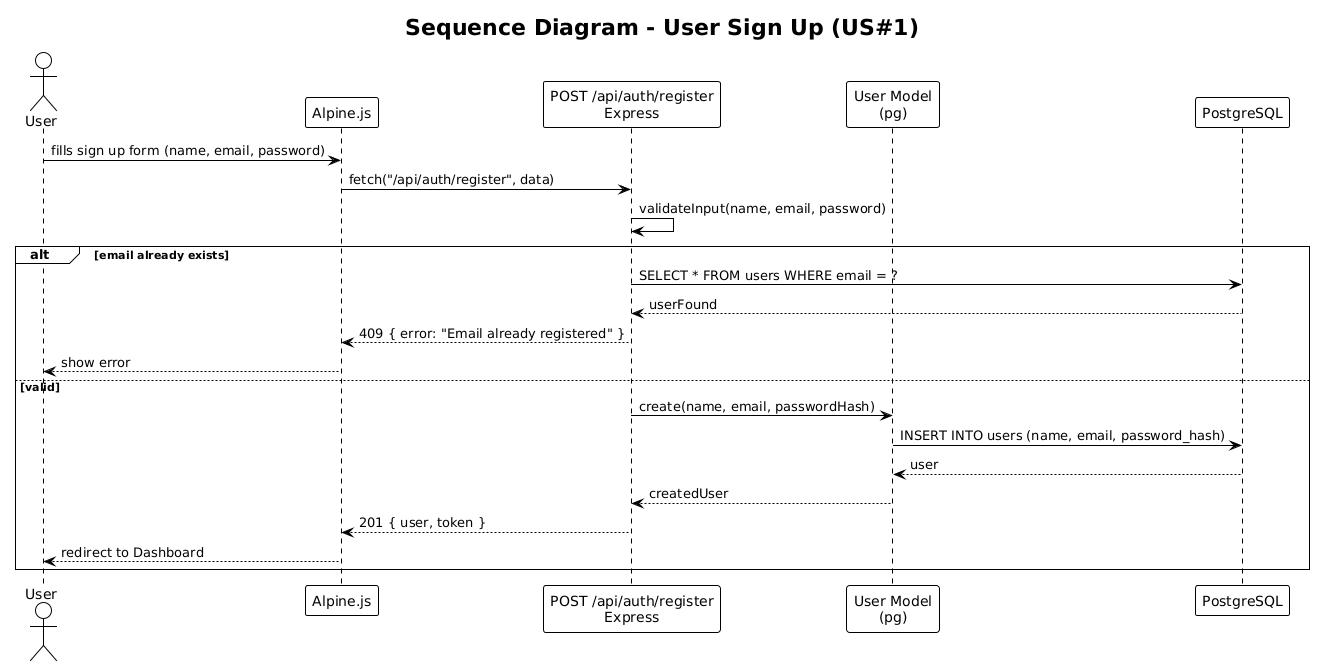

The diagram above was rendered by PlantUML. Its source (embedded in the PNG):
@startuml
!theme plain
skinparam backgroundColor #FEFEFE

title Sequence Diagram - User Sign Up (US#1)

actor User
participant "Alpine.js" as V
participant "POST /api/auth/register\nExpress" as C
participant "User Model\n(pg)" as M
participant "PostgreSQL" as DB

User -> V : fills sign up form (name, email, password)
V -> C : fetch("/api/auth/register", data)
C -> C : validateInput(name, email, password)
alt email already exists
    C -> DB : SELECT * FROM users WHERE email = ?
    DB --> C : userFound
    C --> V : 409 { error: "Email already registered" }
    V --> User : show error
else valid
    C -> M : create(name, email, passwordHash)
    M -> DB : INSERT INTO users (name, email, password_hash)
    DB --> M : user
    M --> C : createdUser
    C --> V : 201 { user, token }
    V --> User : redirect to Dashboard
end
@enduml